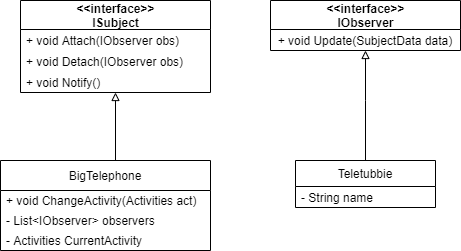

The diagram above was exported from draw.io. Its source (the exported page's mxGraphModel, read from the mxfile embedded in the PNG):
<mxGraphModel dx="1068" dy="614" grid="1" gridSize="10" guides="1" tooltips="1" connect="1" arrows="1" fold="1" page="1" pageScale="1" pageWidth="827" pageHeight="1169" math="0" shadow="0">
  <root>
    <mxCell id="0" />
    <mxCell id="1" parent="0" />
    <mxCell id="2" value="&amp;lt;&amp;lt;interface&amp;gt;&amp;gt;&lt;br&gt;IObserver" style="swimlane;fontStyle=1;align=center;verticalAlign=middle;childLayout=stackLayout;horizontal=1;startSize=29;horizontalStack=0;resizeParent=1;resizeParentMax=0;resizeLast=0;collapsible=0;marginBottom=0;html=1;" parent="1" vertex="1">
      <mxGeometry x="530" y="40" width="190" height="50" as="geometry" />
    </mxCell>
    <mxCell id="3" value="+ void Update(SubjectData data)" style="text;html=1;strokeColor=none;fillColor=none;align=center;verticalAlign=middle;spacingLeft=4;spacingRight=4;overflow=hidden;rotatable=0;points=[[0,0.5],[1,0.5]];portConstraint=eastwest;" parent="2" vertex="1">
      <mxGeometry y="29" width="190" height="21" as="geometry" />
    </mxCell>
    <mxCell id="17" style="edgeStyle=orthogonalEdgeStyle;rounded=0;orthogonalLoop=1;jettySize=auto;html=1;exitX=0.5;exitY=0;exitDx=0;exitDy=0;endArrow=block;endFill=0;" parent="1" source="12" target="2" edge="1">
      <mxGeometry relative="1" as="geometry">
        <mxPoint x="520" y="120" as="targetPoint" />
        <Array as="points">
          <mxPoint x="625" y="140" />
          <mxPoint x="625" y="140" />
        </Array>
      </mxGeometry>
    </mxCell>
    <mxCell id="12" value="Teletubbie" style="swimlane;fontStyle=0;childLayout=stackLayout;horizontal=1;startSize=26;fillColor=none;horizontalStack=0;resizeParent=1;resizeParentMax=0;resizeLast=0;collapsible=1;marginBottom=0;align=center;" parent="1" vertex="1">
      <mxGeometry x="555" y="200" width="140" height="47" as="geometry" />
    </mxCell>
    <mxCell id="23" value="- String name" style="text;html=1;strokeColor=none;fillColor=none;align=left;verticalAlign=middle;spacingLeft=4;spacingRight=4;overflow=hidden;rotatable=0;points=[[0,0.5],[1,0.5]];portConstraint=eastwest;" parent="12" vertex="1">
      <mxGeometry y="26" width="140" height="21" as="geometry" />
    </mxCell>
    <mxCell id="26" value="&amp;lt;&amp;lt;interface&amp;gt;&amp;gt;&lt;br&gt;ISubject" style="swimlane;fontStyle=1;align=center;verticalAlign=middle;childLayout=stackLayout;horizontal=1;startSize=29;horizontalStack=0;resizeParent=1;resizeParentMax=0;resizeLast=0;collapsible=0;marginBottom=0;html=1;" parent="1" vertex="1">
      <mxGeometry x="280" y="40" width="190" height="92" as="geometry" />
    </mxCell>
    <mxCell id="27" value="+ void Attach(IObserver obs)" style="text;html=1;strokeColor=none;fillColor=none;align=left;verticalAlign=middle;spacingLeft=4;spacingRight=4;overflow=hidden;rotatable=0;points=[[0,0.5],[1,0.5]];portConstraint=eastwest;" parent="26" vertex="1">
      <mxGeometry y="29" width="190" height="21" as="geometry" />
    </mxCell>
    <mxCell id="28" value="+ void Detach(IObserver obs)" style="text;html=1;strokeColor=none;fillColor=none;align=left;verticalAlign=middle;spacingLeft=4;spacingRight=4;overflow=hidden;rotatable=0;points=[[0,0.5],[1,0.5]];portConstraint=eastwest;" parent="26" vertex="1">
      <mxGeometry y="50" width="190" height="21" as="geometry" />
    </mxCell>
    <mxCell id="29" value="+ void Notify()" style="text;html=1;strokeColor=none;fillColor=none;align=left;verticalAlign=middle;spacingLeft=4;spacingRight=4;overflow=hidden;rotatable=0;points=[[0,0.5],[1,0.5]];portConstraint=eastwest;" parent="26" vertex="1">
      <mxGeometry y="71" width="190" height="21" as="geometry" />
    </mxCell>
    <mxCell id="30" value="BigTelephone" style="swimlane;fontStyle=0;childLayout=stackLayout;horizontal=1;startSize=30;fillColor=none;horizontalStack=0;resizeParent=1;resizeParentMax=0;resizeLast=0;collapsible=1;marginBottom=0;align=center;" parent="1" vertex="1">
      <mxGeometry x="260" y="200" width="210" height="90" as="geometry">
        <mxRectangle x="280" y="200" width="110" height="20" as="alternateBounds" />
      </mxGeometry>
    </mxCell>
    <mxCell id="33" value="+ void ChangeActivity(Activities act)" style="text;html=1;strokeColor=none;fillColor=none;align=left;verticalAlign=middle;spacingLeft=4;spacingRight=4;overflow=hidden;rotatable=0;points=[[0,0.5],[1,0.5]];portConstraint=eastwest;" parent="30" vertex="1">
      <mxGeometry y="30" width="210" height="20" as="geometry" />
    </mxCell>
    <mxCell id="35" value="- List&amp;lt;IObserver&amp;gt; observers" style="text;html=1;strokeColor=none;fillColor=none;align=left;verticalAlign=middle;spacingLeft=4;spacingRight=4;overflow=hidden;rotatable=0;points=[[0,0.5],[1,0.5]];portConstraint=eastwest;" parent="30" vertex="1">
      <mxGeometry y="50" width="210" height="20" as="geometry" />
    </mxCell>
    <mxCell id="36" value="- Activities CurrentActivity" style="text;html=1;strokeColor=none;fillColor=none;align=left;verticalAlign=middle;spacingLeft=4;spacingRight=4;overflow=hidden;rotatable=0;points=[[0,0.5],[1,0.5]];portConstraint=eastwest;" parent="30" vertex="1">
      <mxGeometry y="70" width="210" height="20" as="geometry" />
    </mxCell>
    <mxCell id="34" style="edgeStyle=orthogonalEdgeStyle;rounded=0;orthogonalLoop=1;jettySize=auto;html=1;exitX=0.5;exitY=0;exitDx=0;exitDy=0;endArrow=block;endFill=0;" parent="1" source="30" target="29" edge="1">
      <mxGeometry relative="1" as="geometry">
        <mxPoint x="635" y="210" as="sourcePoint" />
        <mxPoint x="380" y="140" as="targetPoint" />
        <Array as="points">
          <mxPoint x="375" y="200" />
        </Array>
      </mxGeometry>
    </mxCell>
  </root>
</mxGraphModel>